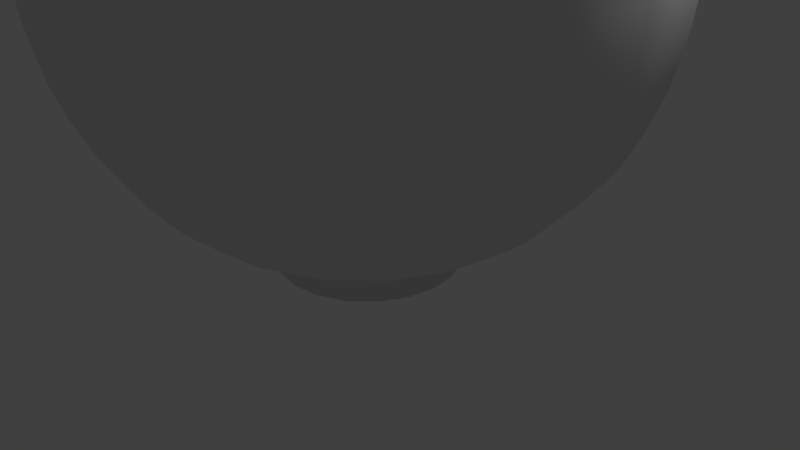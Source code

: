 # Source: bol.blend  (saved by Blender 2.79.0; exported with 4.5.12 LTS)
import bpy
from mathutils import Matrix  # noqa: F401  (used for matrix-valued properties, if any)

bpy.ops.wm.read_factory_settings(use_empty=True)
scene = bpy.context.scene
scene.name = 'Scene'

# ---- collections
col_collection_1 = bpy.data.collections.new('Collection 1'); scene.collection.children.link(col_collection_1)

# ---- materials (node trees are filled in below, after node groups)
mat_material = bpy.data.materials.new('Material')
mat_material.alpha_threshold = 0.0
mat_material.use_transparent_shadow = False
mat_material.roughness = 0.5
mat_material.line_color = (0.0, 0.0, 0.0, 1.0)

# ---- material node trees

# ---- world
world_world = bpy.data.worlds.new('World'); scene.world = world_world
world_world.color = (0.05088, 0.05088, 0.05088)
world_world.use_sun_shadow = False
world_world.sun_shadow_jitter_overblur = 0.0
world_world.cycles.sampling_method = 'MANUAL'

# ---- cameras
cam_camera = bpy.data.cameras.new('Camera')
cam_camera.clip_end = 100.0
cam_camera.lens = 35.0
cam_camera.sensor_width = 32.0
cam_camera.sensor_height = 18.0
cam_camera.ortho_scale = 7.314
cam_camera.dof.focus_distance = 0.0
cam_camera.dof.aperture_fstop = 128.0

# ---- lights
light_lamp = bpy.data.lights.new('Lamp', 'POINT')
light_lamp.transmission_factor = 0.0
light_lamp.cutoff_distance = 30.0
light_lamp.energy = 100.0
light_lamp.shadow_buffer_clip_start = 1.001
light_lamp.shadow_soft_size = 0.1
light_lamp.shadow_maximum_resolution = 0.006
light_lamp.use_absolute_resolution = True

# ---- meshes
me_cube = bpy.data.meshes.new('Cube')
me_cube.from_pydata([(1.184, -3.874e-07, -1.421e-14), (1.184, -3.889e-07, 0.4256), (1.417, -2.401e-07, 0.4956), (1.802, -5.983e-07, 0.6471), (2.07, -5.987e-07, 0.7871), (2.285, -8.973e-07, 0.9328), (2.519, -7.191e-07, 1.137), (2.711, -1.077e-06, 1.341), (3.078, -1.198e-06, 1.836), (3.212, -1.557e-06, 2.099), (3.521, -1.441e-06, 3.043), (3.58, -1.8e-06, 3.358), (3.615, -2.159e-06, 3.731), (3.632, -1.683e-06, 4.087), (3.586, -1.446e-06, 4.617), (3.486, -1.566e-06, 4.652), (3.247, -1.804e-06, 4.542), (0.8281, -4.495e-07, 0.7169), (1.386, -5.394e-07, 0.8757), (1.631, -4.802e-07, 0.9832), (2.047, -9.58e-07, 1.265), (2.716, -1.318e-06, 2.072), (2.829, -9.615e-07, 2.297), (2.957, -1.201e-06, 2.588), (3.044, -1.083e-06, 2.887), (3.204, -1.682e-06, 3.801), (3.24, -1.564e-06, 4.186), (0.5512, -2.407e-07, 0.678), (0.3034, -1.364e-07, 0.6634), (1.126, -0.3657, -1.09e-08), (1.126, -0.3657, 0.4256), (1.347, -0.4378, 0.4956), (1.713, -0.5567, 0.6471), (1.968, -0.6396, 0.7871), (2.174, -0.7062, 0.9328), (2.395, -0.7783, 1.137), (2.578, -0.8377, 1.341), (2.772, -0.9008, 1.597), (2.928, -0.9512, 1.836), (3.055, -0.9927, 2.099), (3.161, -1.027, 2.361), (3.277, -1.065, 2.699), (3.349, -1.088, 3.043), (3.404, -1.106, 3.358), (3.438, -1.117, 3.731), (3.454, -1.122, 4.087), (3.465, -1.126, 4.524), (3.41, -1.108, 4.617), (3.316, -1.077, 4.652), (3.183, -1.034, 4.629), (3.088, -1.003, 4.542), (0.7876, -0.2559, 0.7169), (0.9871, -0.3207, 0.7648), (1.318, -0.4284, 0.8757), (1.551, -0.504, 0.9832), (1.74, -0.5654, 1.099), (1.947, -0.6327, 1.265), (2.12, -0.6889, 1.434), (2.306, -0.7492, 1.648), (2.456, -0.798, 1.849), (2.583, -0.8393, 2.072), (2.691, -0.8743, 2.297), (2.813, -0.9139, 2.588), (2.895, -0.9408, 2.887), (2.962, -0.9624, 3.161), (3.012, -0.9788, 3.488), (3.047, -0.99, 3.801), (3.081, -1.001, 4.186), (0.5242, -0.1703, 0.678), (0.2886, -0.09377, 0.6634), (-2.234e-08, -8.81e-08, 0.6488), (0.9575, -0.6957, -2.073e-08), (0.9575, -0.6957, 0.4256), (1.146, -0.8327, 0.4956), (1.457, -1.059, 0.6471), (1.674, -1.217, 0.7871), (1.849, -1.343, 0.9328), (2.038, -1.48, 1.137), (2.193, -1.593, 1.341), (2.358, -1.713, 1.597), (2.49, -1.809, 1.836), (2.599, -1.888, 2.099), (2.688, -1.953, 2.361), (2.788, -2.025, 2.699), (2.849, -2.07, 3.043), (2.896, -2.104, 3.358), (2.924, -2.125, 3.731), (2.938, -2.135, 4.087), (2.948, -2.142, 4.524), (2.901, -2.108, 4.617), (2.821, -2.049, 4.652), (2.707, -1.967, 4.629), (2.627, -1.909, 4.542), (0.67, -0.4868, 0.7169), (0.8397, -0.6101, 0.7648), (1.121, -0.8148, 0.8757), (1.319, -0.9587, 0.9832), (1.48, -1.076, 1.099), (1.656, -1.203, 1.265), (1.803, -1.31, 1.434), (1.961, -1.425, 1.648), (2.089, -1.518, 1.849), (2.197, -1.597, 2.072), (2.289, -1.663, 2.297), (2.393, -1.738, 2.588), (2.463, -1.789, 2.887), (2.52, -1.831, 3.161), (2.562, -1.862, 3.488), (2.592, -1.883, 3.801), (2.621, -1.904, 4.186), (0.4459, -0.324, 0.678), (0.2455, -0.1784, 0.6634), (0.6957, -0.9575, -2.854e-08), (0.6957, -0.9575, 0.4256), (0.8327, -1.146, 0.4956), (1.059, -1.457, 0.6471), (1.217, -1.674, 0.7871), (1.343, -1.849, 0.9328), (1.48, -2.038, 1.137), (1.593, -2.193, 1.341), (1.713, -2.358, 1.597), (1.809, -2.49, 1.836), (1.888, -2.599, 2.099), (1.953, -2.688, 2.361), (2.025, -2.788, 2.699), (2.07, -2.849, 3.043), (2.104, -2.896, 3.358), (2.125, -2.924, 3.731), (2.135, -2.938, 4.087), (2.142, -2.948, 4.524), (2.108, -2.901, 4.617), (2.049, -2.821, 4.652), (1.967, -2.707, 4.629), (1.909, -2.627, 4.542), (0.4868, -0.67, 0.7169), (0.6101, -0.8397, 0.7648), (0.8148, -1.121, 0.8757), (0.9586, -1.319, 0.9832), (1.076, -1.48, 1.099), (1.203, -1.656, 1.265), (1.31, -1.803, 1.434), (1.425, -1.961, 1.648), (1.518, -2.089, 1.849), (1.597, -2.197, 2.072), (1.663, -2.289, 2.297), (1.738, -2.393, 2.588), (1.789, -2.463, 2.887), (1.831, -2.52, 3.161), (1.862, -2.562, 3.488), (1.883, -2.592, 3.801), (1.904, -2.621, 4.186), (0.324, -0.4459, 0.678), (0.1784, -0.2455, 0.6634), (0.3657, -1.126, -3.355e-08), (0.3657, -1.126, 0.4256), (0.4378, -1.347, 0.4956), (0.5567, -1.713, 0.6471), (0.6396, -1.968, 0.7871), (0.7062, -2.174, 0.9328), (0.7783, -2.395, 1.137), (0.8377, -2.578, 1.341), (0.9008, -2.772, 1.597), (0.9512, -2.928, 1.836), (0.9927, -3.055, 2.099), (1.027, -3.161, 2.361), (1.065, -3.277, 2.699), (1.088, -3.349, 3.043), (1.106, -3.404, 3.358), (1.117, -3.438, 3.731), (1.122, -3.454, 4.087), (1.126, -3.465, 4.524), (1.108, -3.41, 4.617), (1.077, -3.316, 4.652), (1.034, -3.183, 4.629), (1.003, -3.088, 4.542), (0.2559, -0.7876, 0.7169), (0.3207, -0.9871, 0.7648), (0.4284, -1.318, 0.8757), (0.504, -1.551, 0.9832), (0.5654, -1.74, 1.099), (0.6327, -1.947, 1.265), (0.6889, -2.12, 1.434), (0.7492, -2.306, 1.648), (0.798, -2.456, 1.849), (0.8393, -2.583, 2.072), (0.8743, -2.691, 2.297), (0.9139, -2.813, 2.588), (0.9408, -2.895, 2.887), (0.9624, -2.962, 3.161), (0.9788, -3.012, 3.488), (0.99, -3.047, 3.801), (1.001, -3.081, 4.186), (0.1703, -0.5242, 0.678), (0.09377, -0.2886, 0.6634), (-4.47e-07, -1.184, -3.527e-08), (-4.431e-07, -1.184, 0.4256), (-2.339e-07, -1.417, 0.4956), (-7.093e-07, -1.802, 0.6471), (-6.484e-07, -2.07, 0.7871), (-9.451e-07, -2.285, 0.9328), (-8.24e-07, -2.519, 1.137), (-8.221e-07, -2.711, 1.341), (-7.601e-07, -2.915, 1.597), (-1.294e-06, -3.078, 1.836), (-1.53e-06, -3.212, 2.099), (-1.468e-06, -3.323, 2.361), (-1.048e-06, -3.446, 2.699), (-1.164e-06, -3.521, 3.043), (-1.4e-06, -3.58, 3.358), (-1.635e-06, -3.615, 3.731), (-1.631e-06, -3.632, 4.087), (-1.746e-06, -3.644, 4.524), (-1.269e-06, -3.586, 4.617), (-1.626e-06, -3.486, 4.652), (-1.626e-06, -3.346, 4.629), (-1.567e-06, -3.247, 4.542), (-4.851e-07, -0.8281, 0.7169), (-5.294e-07, -1.038, 0.7648), (-3.794e-07, -1.386, 0.8757), (-4.976e-07, -1.631, 0.9832), (-9.436e-07, -1.83, 1.099), (-9.42e-07, -2.047, 1.265), (-7.021e-07, -2.229, 1.434), (-1.535e-06, -2.424, 1.648), (-1.175e-06, -2.582, 1.849), (-1.59e-06, -2.716, 2.072), (-7.537e-07, -2.829, 2.297), (-1.049e-06, -2.957, 2.588), (-8.675e-07, -3.044, 2.887), (-1.223e-06, -3.115, 3.161), (-1.1e-06, -3.167, 3.488), (-1.574e-06, -3.204, 3.801), (-1.571e-06, -3.24, 4.186), (-2.024e-07, -0.5512, 0.678), (-1.355e-07, -0.3034, 0.6634), (-0.3657, -1.126, -3.355e-08), (-0.3657, -1.126, 0.4256), (-0.4378, -1.347, 0.4956), (-0.5567, -1.713, 0.6471), (-0.6396, -1.968, 0.7871), (-0.7062, -2.174, 0.9328), (-0.7783, -2.395, 1.137), (-0.8377, -2.578, 1.341), (-0.9008, -2.772, 1.597), (-0.9512, -2.928, 1.836), (-0.9927, -3.055, 2.099), (-1.027, -3.161, 2.361), (-1.065, -3.277, 2.699), (-1.088, -3.349, 3.043), (-1.106, -3.404, 3.358), (-1.117, -3.438, 3.731), (-1.122, -3.454, 4.087), (-1.126, -3.465, 4.524), (-1.108, -3.41, 4.617), (-1.077, -3.316, 4.652), (-1.034, -3.183, 4.629), (-1.003, -3.088, 4.542), (-0.2559, -0.7876, 0.7169), (-0.3207, -0.9871, 0.7648), (-0.4284, -1.318, 0.8757), (-0.504, -1.551, 0.9832), (-0.5654, -1.74, 1.099), (-0.6327, -1.947, 1.265), (-0.6889, -2.12, 1.434), (-0.7492, -2.306, 1.648), (-0.798, -2.456, 1.849), (-0.8393, -2.583, 2.072), (-0.8743, -2.691, 2.297), (-0.9139, -2.813, 2.588), (-0.9408, -2.895, 2.887), (-0.9624, -2.962, 3.161), (-0.9788, -3.012, 3.488), (-0.99, -3.047, 3.801), (-1.001, -3.081, 4.186), (-0.1703, -0.5242, 0.678), (-0.09377, -0.2886, 0.6634), (-0.6957, -0.9575, -2.854e-08), (-0.6957, -0.9575, 0.4256), (-0.8327, -1.146, 0.4956), (-1.059, -1.457, 0.6471), (-1.217, -1.674, 0.7871), (-1.343, -1.849, 0.9328), (-1.48, -2.038, 1.137), (-1.593, -2.193, 1.341), (-1.713, -2.358, 1.597), (-1.809, -2.49, 1.836), (-1.888, -2.599, 2.099), (-1.953, -2.688, 2.361), (-2.025, -2.788, 2.699), (-2.07, -2.849, 3.043), (-2.104, -2.896, 3.358), (-2.125, -2.924, 3.731), (-2.135, -2.938, 4.087), (-2.142, -2.948, 4.524), (-2.108, -2.901, 4.617), (-2.049, -2.821, 4.652), (-1.967, -2.707, 4.629), (-1.909, -2.627, 4.542), (-0.4868, -0.67, 0.7169), (-0.6101, -0.8397, 0.7648), (-0.8148, -1.121, 0.8757), (-0.9587, -1.319, 0.9832), (-1.076, -1.48, 1.099), (-1.203, -1.656, 1.265), (-1.31, -1.803, 1.434), (-1.425, -1.961, 1.648), (-1.518, -2.089, 1.849), (-1.597, -2.197, 2.072), (-1.663, -2.289, 2.297), (-1.738, -2.393, 2.588), (-1.789, -2.463, 2.887), (-1.831, -2.52, 3.161), (-1.862, -2.562, 3.488), (-1.883, -2.592, 3.801), (-1.904, -2.621, 4.186), (-0.324, -0.4459, 0.678), (-0.1784, -0.2455, 0.6634), (-0.9575, -0.6957, -2.073e-08), (-0.9575, -0.6957, 0.4256), (-1.146, -0.8327, 0.4956), (-1.457, -1.059, 0.6471), (-1.674, -1.217, 0.7871), (-1.849, -1.343, 0.9328), (-2.038, -1.48, 1.137), (-2.193, -1.593, 1.341), (-2.358, -1.713, 1.597), (-2.49, -1.809, 1.836), (-2.599, -1.888, 2.099), (-2.688, -1.953, 2.361), (-2.788, -2.025, 2.699), (-2.849, -2.07, 3.043), (-2.896, -2.104, 3.358), (-2.924, -2.125, 3.731), (-2.938, -2.135, 4.087), (-2.948, -2.142, 4.524), (-2.901, -2.108, 4.617), (-2.821, -2.049, 4.652), (-2.707, -1.967, 4.629), (-2.627, -1.909, 4.542), (-0.67, -0.4868, 0.7169), (-0.8397, -0.6101, 0.7648), (-1.121, -0.8148, 0.8757), (-1.319, -0.9587, 0.9832), (-1.48, -1.076, 1.099), (-1.656, -1.203, 1.265), (-1.803, -1.31, 1.434), (-1.961, -1.425, 1.648), (-2.089, -1.518, 1.849), (-2.197, -1.597, 2.072), (-2.289, -1.663, 2.297), (-2.393, -1.738, 2.588), (-2.463, -1.789, 2.887), (-2.52, -1.831, 3.161), (-2.562, -1.862, 3.488), (-2.592, -1.883, 3.801), (-2.621, -1.904, 4.186), (-0.4459, -0.324, 0.678), (-0.2455, -0.1784, 0.6634), (-1.126, -0.3657, -1.09e-08), (-1.126, -0.3657, 0.4256), (-1.347, -0.4378, 0.4956), (-1.713, -0.5567, 0.6471), (-1.968, -0.6396, 0.7871), (-2.174, -0.7062, 0.9328), (-2.395, -0.7783, 1.137), (-2.578, -0.8377, 1.341), (-2.772, -0.9008, 1.597), (-2.928, -0.9512, 1.836), (-3.055, -0.9927, 2.099), (-3.161, -1.027, 2.361), (-3.277, -1.065, 2.699), (-3.349, -1.088, 3.043), (-3.404, -1.106, 3.358), (-3.438, -1.117, 3.731), (-3.454, -1.122, 4.087), (-3.465, -1.126, 4.524), (-3.41, -1.108, 4.617), (-3.316, -1.077, 4.652), (-3.183, -1.034, 4.629), (-3.088, -1.003, 4.542), (-0.7876, -0.2559, 0.7169), (-0.9871, -0.3207, 0.7648), (-1.318, -0.4284, 0.8757), (-1.551, -0.504, 0.9832), (-1.74, -0.5654, 1.099), (-1.947, -0.6327, 1.265), (-2.12, -0.6889, 1.434), (-2.306, -0.7492, 1.648), (-2.456, -0.798, 1.849), (-2.583, -0.8393, 2.072), (-2.691, -0.8743, 2.297), (-2.813, -0.9139, 2.588), (-2.895, -0.9408, 2.887), (-2.962, -0.9624, 3.161), (-3.012, -0.9788, 3.488), (-3.047, -0.99, 3.801), (-3.081, -1.001, 4.186), (-0.5242, -0.1703, 0.678), (-0.2886, -0.09377, 0.6634), (-1.184, 3.874e-07, 1.688e-14), (-1.184, 3.868e-07, 0.4256), (-1.417, 1.781e-07, 0.4956), (-1.802, 8.335e-07, 0.6471), (-2.07, 5.353e-07, 0.7871), (-2.285, 1.072e-06, 0.9328), (-2.519, 9.52e-07, 1.137), (-2.711, 7.729e-07, 1.341), (-2.915, 7.725e-07, 1.597), (-3.078, 1.189e-06, 1.836), (-3.212, 1.368e-06, 2.099), (-3.323, 1.606e-06, 2.361), (-3.446, 8.305e-07, 2.699), (-3.521, 9.492e-07, 3.043), (-3.58, 1.664e-06, 3.358), (-3.615, 1.187e-06, 3.731), (-3.632, 1.663e-06, 4.087), (-3.644, 1.782e-06, 4.524), (-3.586, 1.305e-06, 4.617), (-3.486, 1.305e-06, 4.652), (-3.346, 1.543e-06, 4.629), (-3.247, 2.02e-06, 4.542), (-0.8281, 4.907e-07, 0.7169), (-1.038, 5.949e-07, 0.7648), (-1.386, 2.669e-07, 0.8757), (-1.631, 3.86e-07, 0.9832), (-1.83, 1.012e-06, 1.099), (-2.047, 9.518e-07, 1.265), (-2.229, 7.132e-07, 1.434), (-2.424, 1.428e-06, 1.648), (-2.582, 1.309e-06, 1.849), (-2.716, 1.785e-06, 2.072), (-2.829, 6.523e-07, 2.297), (-2.957, 9.499e-07, 2.588), (-3.044, 6.514e-07, 2.887), (-3.115, 1.366e-06, 3.161), (-3.167, 9.486e-07, 3.488), (-3.204, 1.485e-06, 3.801), (-3.24, 1.484e-06, 4.186), (-0.5512, 2.225e-07, 0.678), (-0.3034, 1.406e-07, 0.6634), (-1.126, 0.3657, 1.09e-08), (-1.126, 0.3657, 0.4256), (-1.347, 0.4378, 0.4956), (-1.713, 0.5567, 0.6471), (-1.968, 0.6396, 0.7871), (-2.174, 0.7062, 0.9328), (-2.395, 0.7783, 1.137), (-2.578, 0.8377, 1.341), (-2.772, 0.9008, 1.597), (-2.928, 0.9512, 1.836), (-3.055, 0.9927, 2.099), (-3.161, 1.027, 2.361), (-3.277, 1.065, 2.699), (-3.349, 1.088, 3.043), (-3.404, 1.106, 3.358), (-3.438, 1.117, 3.731), (-3.454, 1.122, 4.087), (-3.465, 1.126, 4.524), (-3.41, 1.108, 4.617), (-3.316, 1.077, 4.652), (-3.183, 1.034, 4.629), (-3.088, 1.003, 4.542), (-0.7876, 0.2559, 0.7169), (-0.9871, 0.3207, 0.7648), (-1.318, 0.4284, 0.8757), (-1.551, 0.504, 0.9832), (-1.74, 0.5654, 1.099), (-1.947, 0.6327, 1.265), (-2.12, 0.6889, 1.434), (-2.306, 0.7492, 1.648), (-2.456, 0.798, 1.849), (-2.583, 0.8393, 2.072), (-2.691, 0.8743, 2.297), (-2.813, 0.9139, 2.588), (-2.895, 0.9408, 2.887), (-2.962, 0.9624, 3.161), (-3.012, 0.9788, 3.488), (-3.047, 0.99, 3.801), (-3.081, 1.001, 4.186), (-0.5242, 0.1703, 0.678), (-0.2886, 0.09377, 0.6634), (-0.9575, 0.6957, 2.073e-08), (-0.9575, 0.6957, 0.4256), (-1.146, 0.8327, 0.4956), (-1.457, 1.059, 0.6471), (-1.674, 1.217, 0.7871), (-1.849, 1.343, 0.9328), (-2.038, 1.48, 1.137), (-2.193, 1.593, 1.341), (-2.358, 1.713, 1.597), (-2.49, 1.809, 1.836), (-2.599, 1.888, 2.099), (-2.688, 1.953, 2.361), (-2.788, 2.025, 2.699), (-2.849, 2.07, 3.043), (-2.896, 2.104, 3.358), (-2.924, 2.125, 3.731), (-2.938, 2.135, 4.087), (-2.948, 2.142, 4.524), (-2.901, 2.108, 4.617), (-2.821, 2.049, 4.652), (-2.707, 1.967, 4.629), (-2.627, 1.909, 4.542), (-0.67, 0.4868, 0.7169), (-0.8397, 0.6101, 0.7648), (-1.121, 0.8148, 0.8757), (-1.319, 0.9587, 0.9832), (-1.48, 1.076, 1.099), (-1.656, 1.203, 1.265), (-1.803, 1.31, 1.434), (-1.961, 1.425, 1.648), (-2.089, 1.518, 1.849), (-2.197, 1.597, 2.072), (-2.289, 1.663, 2.297), (-2.393, 1.738, 2.588), (-2.463, 1.789, 2.887), (-2.52, 1.831, 3.161), (-2.562, 1.862, 3.488), (-2.592, 1.883, 3.801), (-2.621, 1.904, 4.186), (-0.4459, 0.324, 0.678), (-0.2455, 0.1784, 0.6634), (-0.6957, 0.9575, 2.854e-08), (-0.6957, 0.9575, 0.4256), (-0.8327, 1.146, 0.4956), (-1.059, 1.457, 0.6471), (-1.217, 1.674, 0.7871), (-1.343, 1.849, 0.9328), (-1.48, 2.038, 1.137), (-1.593, 2.193, 1.341), (-1.713, 2.358, 1.597), (-1.809, 2.49, 1.836), (-1.888, 2.599, 2.099), (-1.953, 2.688, 2.361), (-2.025, 2.788, 2.699), (-2.07, 2.849, 3.043), (-2.104, 2.896, 3.358), (-2.125, 2.924, 3.731), (-2.135, 2.938, 4.087), (-2.142, 2.948, 4.524), (-2.108, 2.901, 4.617), (-2.049, 2.821, 4.652), (-1.967, 2.707, 4.629), (-1.909, 2.627, 4.542), (-0.4868, 0.67, 0.7169), (-0.6101, 0.8397, 0.7648), (-0.8148, 1.121, 0.8757), (-0.9587, 1.319, 0.9832), (-1.076, 1.48, 1.099), (-1.203, 1.656, 1.265), (-1.31, 1.803, 1.434), (-1.425, 1.961, 1.648), (-1.518, 2.089, 1.849), (-1.597, 2.197, 2.072), (-1.663, 2.289, 2.297), (-1.738, 2.393, 2.588), (-1.789, 2.463, 2.887), (-1.831, 2.52, 3.161), (-1.862, 2.562, 3.488), (-1.883, 2.592, 3.801), (-1.904, 2.621, 4.186), (-0.324, 0.4459, 0.678), (-0.1784, 0.2455, 0.6634), (-0.3657, 1.126, 3.355e-08), (-0.3657, 1.126, 0.4256), (-0.4378, 1.347, 0.4956), (-0.5567, 1.713, 0.6471), (-0.6396, 1.968, 0.7871), (-0.7062, 2.174, 0.9328), (-0.7783, 2.395, 1.137), (-0.8377, 2.578, 1.341), (-0.9008, 2.772, 1.597), (-0.9512, 2.928, 1.836), (-0.9927, 3.055, 2.099), (-1.027, 3.161, 2.361), (-1.065, 3.277, 2.699), (-1.088, 3.349, 3.043), (-1.106, 3.404, 3.358), (-1.117, 3.438, 3.731), (-1.122, 3.454, 4.087), (-1.126, 3.465, 4.524), (-1.108, 3.41, 4.617), (-1.077, 3.316, 4.652), (-1.034, 3.183, 4.629), (-1.003, 3.088, 4.542), (-0.2559, 0.7876, 0.7169), (-0.3207, 0.9871, 0.7648), (-0.4284, 1.318, 0.8757), (-0.504, 1.551, 0.9832), (-0.5654, 1.74, 1.099), (-0.6327, 1.947, 1.265), (-0.6889, 2.12, 1.434), (-0.7492, 2.306, 1.648), (-0.798, 2.456, 1.849), (-0.8393, 2.583, 2.072), (-0.8743, 2.691, 2.297), (-0.9139, 2.813, 2.588), (-0.9408, 2.895, 2.887), (-0.9624, 2.962, 3.161), (-0.9788, 3.012, 3.488), (-0.99, 3.047, 3.801), (-1.001, 3.081, 4.186), (-0.1703, 0.5242, 0.678), (-0.09377, 0.2886, 0.6634), (3.278e-07, 1.184, 3.527e-08), (3.317e-07, 1.184, 0.4256), (1.536e-07, 1.417, 0.4956), (7.212e-07, 1.802, 0.6471), (4.245e-07, 2.07, 0.7871), (1.26e-06, 2.285, 0.9328), (9.641e-07, 2.519, 1.137), (7.872e-07, 2.711, 1.341), (8.492e-07, 2.915, 1.597), (1.209e-06, 3.078, 1.836), (1.39e-06, 3.212, 2.099), (1.571e-06, 3.323, 2.361), (1.217e-06, 3.446, 2.699), (9.817e-07, 3.521, 3.043), (1.7e-06, 3.58, 3.358), (1.346e-06, 3.615, 3.731), (1.587e-06, 3.632, 4.087), (2.068e-06, 3.644, 4.524), (1.115e-06, 3.586, 4.617), (1.235e-06, 3.486, 4.652), (1.712e-06, 3.346, 4.629), (2.188e-06, 3.247, 4.542), (4.983e-07, 0.8281, 0.7169), (6.031e-07, 1.038, 0.7648), (2.465e-07, 1.386, 0.8757), (3.965e-07, 1.631, 0.9832), (1.143e-06, 1.83, 1.099), (1.144e-06, 2.047, 1.265), (6.092e-07, 2.229, 1.434), (1.326e-06, 2.424, 1.648), (1.626e-06, 2.582, 1.849), (1.807e-06, 2.716, 2.072), (6.768e-07, 2.829, 2.297), (9.775e-07, 2.957, 2.588), (5.034e-07, 3.044, 2.887), (1.34e-06, 3.115, 3.161), (9.262e-07, 3.167, 3.488), (1.644e-06, 3.204, 3.801), (1.648e-06, 3.24, 4.186), (2.298e-07, 0.5512, 0.678), (1.477e-07, 0.3034, 0.6634), (0.3657, 1.126, 3.355e-08), (0.3657, 1.126, 0.4256), (0.4378, 1.347, 0.4956), (0.5567, 1.713, 0.6471), (0.6396, 1.968, 0.7871), (0.7062, 2.174, 0.9328), (0.7783, 2.395, 1.137), (0.8377, 2.578, 1.341), (0.9008, 2.772, 1.597), (0.9512, 2.928, 1.836), (0.9927, 3.055, 2.099), (1.027, 3.161, 2.361), (1.065, 3.277, 2.699), (1.088, 3.349, 3.043), (1.106, 3.404, 3.358), (1.117, 3.438, 3.731), (1.122, 3.454, 4.087), (1.126, 3.465, 4.524), (1.108, 3.41, 4.617), (1.077, 3.316, 4.652), (1.034, 3.183, 4.629), (1.003, 3.088, 4.542), (0.2559, 0.7876, 0.7169), (0.3207, 0.9871, 0.7648), (0.4284, 1.318, 0.8757), (0.504, 1.551, 0.9832), (0.5654, 1.74, 1.099), (0.6327, 1.947, 1.265), (0.6889, 2.12, 1.434), (0.7492, 2.306, 1.648), (0.798, 2.456, 1.849), (0.8393, 2.583, 2.072), (0.8743, 2.691, 2.297), (0.9139, 2.813, 2.588), (0.9408, 2.895, 2.887), (0.9624, 2.962, 3.161), (0.9788, 3.012, 3.488), (0.99, 3.047, 3.801), (1.001, 3.081, 4.186), (0.1703, 0.5242, 0.678), (0.09377, 0.2886, 0.6634), (0.6957, 0.9575, 2.854e-08), (0.6957, 0.9575, 0.4256), (0.8327, 1.146, 0.4956), (1.059, 1.457, 0.6471), (1.217, 1.674, 0.7871), (1.343, 1.849, 0.9328), (1.48, 2.038, 1.137), (1.593, 2.193, 1.341), (1.713, 2.358, 1.597), (1.809, 2.49, 1.836), (1.888, 2.599, 2.099), (1.953, 2.688, 2.361), (2.025, 2.788, 2.699), (2.07, 2.849, 3.043), (2.104, 2.896, 3.358), (2.125, 2.924, 3.731), (2.135, 2.938, 4.087), (2.142, 2.948, 4.524), (2.108, 2.901, 4.617), (2.049, 2.821, 4.652), (1.967, 2.707, 4.629), (1.909, 2.627, 4.542), (0.4868, 0.67, 0.7169), (0.6101, 0.8397, 0.7648), (0.8148, 1.121, 0.8757), (0.9587, 1.319, 0.9832), (1.076, 1.48, 1.099), (1.203, 1.656, 1.265), (1.31, 1.803, 1.434), (1.425, 1.961, 1.648), (1.518, 2.089, 1.849), (1.597, 2.197, 2.072), (1.663, 2.289, 2.297), (1.738, 2.393, 2.588), (1.789, 2.463, 2.887), (1.831, 2.52, 3.161), (1.862, 2.562, 3.488), (1.883, 2.592, 3.801), (1.904, 2.621, 4.186), (0.324, 0.4459, 0.678), (0.1784, 0.2455, 0.6634), (0.0, 0.0, 0.0), (0.9575, 0.6957, 2.073e-08), (0.9575, 0.6957, 0.4256), (1.146, 0.8327, 0.4956), (1.457, 1.059, 0.6471), (1.674, 1.217, 0.7871), (1.849, 1.343, 0.9328), (2.038, 1.48, 1.137), (2.193, 1.593, 1.341), (2.358, 1.713, 1.597), (2.49, 1.809, 1.836), (2.599, 1.888, 2.099), (2.688, 1.953, 2.361), (2.788, 2.025, 2.699), (2.849, 2.07, 3.043), (2.896, 2.104, 3.358), (2.924, 2.125, 3.731), (2.938, 2.135, 4.087), (2.948, 2.142, 4.524), (2.901, 2.108, 4.617), (2.821, 2.049, 4.652), (2.707, 1.967, 4.629), (2.627, 1.909, 4.542), (0.67, 0.4868, 0.7169), (0.8397, 0.6101, 0.7648), (1.121, 0.8148, 0.8757), (1.319, 0.9587, 0.9832), (1.48, 1.076, 1.099), (1.656, 1.203, 1.265), (1.803, 1.31, 1.434), (1.961, 1.425, 1.648), (2.089, 1.518, 1.849), (2.197, 1.597, 2.072), (2.289, 1.663, 2.297), (2.393, 1.738, 2.588), (2.463, 1.789, 2.887), (2.52, 1.831, 3.161), (2.562, 1.862, 3.488), (2.592, 1.883, 3.801), (2.621, 1.904, 4.186), (0.4459, 0.324, 0.678), (0.2455, 0.1784, 0.6634), (1.126, 0.3657, 1.09e-08), (1.126, 0.3657, 0.4256), (1.347, 0.4378, 0.4956), (1.713, 0.5567, 0.6471), (1.968, 0.6396, 0.7871), (2.174, 0.7062, 0.9328), (2.395, 0.7783, 1.137), (2.578, 0.8377, 1.341), (2.772, 0.9008, 1.597), (2.928, 0.9512, 1.836), (3.055, 0.9927, 2.099), (3.161, 1.027, 2.361), (3.277, 1.065, 2.699), (3.349, 1.088, 3.043), (3.404, 1.106, 3.358), (3.438, 1.117, 3.731), (3.454, 1.122, 4.087), (3.465, 1.126, 4.524), (3.41, 1.108, 4.617), (3.316, 1.077, 4.652), (3.183, 1.034, 4.629), (3.088, 1.003, 4.542), (0.7876, 0.2559, 0.7169), (0.9871, 0.3207, 0.7648), (1.318, 0.4284, 0.8757), (1.551, 0.504, 0.9832), (1.74, 0.5654, 1.099), (1.947, 0.6327, 1.265), (2.12, 0.6889, 1.434), (2.306, 0.7492, 1.648), (2.456, 0.798, 1.849), (2.583, 0.8393, 2.072), (2.691, 0.8743, 2.297), (2.813, 0.9139, 2.588), (2.895, 0.9408, 2.887), (2.962, 0.9624, 3.161), (3.012, 0.9788, 3.488), (3.047, 0.99, 3.801), (3.081, 1.001, 4.186), (0.5242, 0.1703, 0.678), (0.2886, 0.09377, 0.6634), (2.915, -8.964e-07, 1.597), (3.323, -1.553e-06, 2.361), (3.446, -1.554e-06, 2.699), (3.644, -2.272e-06, 4.524), (3.346, -1.616e-06, 4.629), (1.038, -5.674e-07, 0.7648), (1.83, -1.134e-06, 1.099), (2.229, -6.577e-07, 1.434), (2.424, -1.314e-06, 1.648), (2.582, -1.612e-06, 1.849), (3.115, -1.316e-06, 3.161), (3.167, -1.018e-06, 3.488)], [], [(816, 20, 56, 55), (812, 10, 42, 41), (28, 27, 68, 69), (727, 0, 29), (20, 817, 57, 56), (10, 11, 43, 42), (70, 28, 69), (0, 1, 30, 29), (817, 818, 58, 57), (11, 12, 44, 43), (1, 2, 31, 30), (818, 819, 59, 58), (12, 13, 45, 44), (2, 3, 32, 31), (819, 21, 60, 59), (13, 813, 46, 45), (3, 4, 33, 32), (21, 22, 61, 60), (813, 14, 47, 46), (4, 5, 34, 33), (22, 23, 62, 61), (14, 15, 48, 47), (5, 6, 35, 34), (23, 24, 63, 62), (15, 814, 49, 48), (6, 7, 36, 35), (24, 820, 64, 63), (814, 16, 50, 49), (7, 810, 37, 36), (820, 821, 65, 64), (17, 815, 52, 51), (810, 8, 38, 37), (821, 25, 66, 65), (815, 18, 53, 52), (8, 9, 39, 38), (25, 26, 67, 66), (18, 19, 54, 53), (9, 811, 40, 39), (16, 26, 67, 50), (19, 816, 55, 54), (811, 812, 41, 40), (27, 17, 51, 68), (53, 54, 96, 95), (39, 40, 82, 81), (50, 67, 109, 92), (54, 55, 97, 96), (40, 41, 83, 82), (68, 51, 93, 110), (55, 56, 98, 97), (41, 42, 84, 83), (69, 68, 110, 111), (727, 29, 71), (56, 57, 99, 98), (42, 43, 85, 84), (70, 69, 111), (29, 30, 72, 71), (57, 58, 100, 99), (43, 44, 86, 85), (30, 31, 73, 72), (58, 59, 101, 100), (44, 45, 87, 86), (31, 32, 74, 73), (59, 60, 102, 101), (45, 46, 88, 87), (32, 33, 75, 74), (60, 61, 103, 102), (46, 47, 89, 88), (33, 34, 76, 75), (61, 62, 104, 103), (47, 48, 90, 89), (34, 35, 77, 76), (62, 63, 105, 104), (48, 49, 91, 90), (35, 36, 78, 77), (63, 64, 106, 105), (49, 50, 92, 91), (36, 37, 79, 78), (64, 65, 107, 106), (51, 52, 94, 93), (37, 38, 80, 79), (65, 66, 108, 107), (52, 53, 95, 94), (38, 39, 81, 80), (66, 67, 109, 108), (76, 77, 118, 117), (104, 105, 146, 145), (90, 91, 132, 131), (77, 78, 119, 118), (105, 106, 147, 146), (91, 92, 133, 132), (78, 79, 120, 119), (106, 107, 148, 147), (93, 94, 135, 134), (79, 80, 121, 120), (107, 108, 149, 148), (94, 95, 136, 135), (80, 81, 122, 121), (108, 109, 150, 149), (95, 96, 137, 136), (81, 82, 123, 122), (92, 109, 150, 133), (96, 97, 138, 137), (82, 83, 124, 123), (110, 93, 134, 151), (97, 98, 139, 138), (83, 84, 125, 124), (111, 110, 151, 152), (727, 71, 112), (98, 99, 140, 139), (84, 85, 126, 125), (70, 111, 152), (71, 72, 113, 112), (99, 100, 141, 140), (85, 86, 127, 126), (72, 73, 114, 113), (100, 101, 142, 141), (86, 87, 128, 127), (73, 74, 115, 114), (101, 102, 143, 142), (87, 88, 129, 128), (74, 75, 116, 115), (102, 103, 144, 143), (88, 89, 130, 129), (75, 76, 117, 116), (103, 104, 145, 144), (89, 90, 131, 130), (126, 127, 168, 167), (113, 114, 155, 154), (141, 142, 183, 182), (127, 128, 169, 168), (114, 115, 156, 155), (142, 143, 184, 183), (128, 129, 170, 169), (115, 116, 157, 156), (143, 144, 185, 184), (129, 130, 171, 170), (116, 117, 158, 157), (144, 145, 186, 185), (130, 131, 172, 171), (117, 118, 159, 158), (145, 146, 187, 186), (131, 132, 173, 172), (118, 119, 160, 159), (146, 147, 188, 187), (132, 133, 174, 173), (119, 120, 161, 160), (147, 148, 189, 188), (134, 135, 176, 175), (120, 121, 162, 161), (148, 149, 190, 189), (135, 136, 177, 176), (121, 122, 163, 162), (149, 150, 191, 190), (136, 137, 178, 177), (122, 123, 164, 163), (133, 150, 191, 174), (137, 138, 179, 178), (123, 124, 165, 164), (151, 134, 175, 192), (138, 139, 180, 179), (124, 125, 166, 165), (152, 151, 192, 193), (727, 112, 153), (139, 140, 181, 180), (125, 126, 167, 166), (70, 152, 193), (112, 113, 154, 153), (140, 141, 182, 181), (190, 191, 232, 231), (177, 178, 219, 218), (163, 164, 205, 204), (174, 191, 232, 215), (178, 179, 220, 219), (164, 165, 206, 205), (192, 175, 216, 233), (179, 180, 221, 220), (165, 166, 207, 206), (193, 192, 233, 234), (727, 153, 194), (180, 181, 222, 221), (166, 167, 208, 207), (70, 193, 234), (153, 154, 195, 194), (181, 182, 223, 222), (167, 168, 209, 208), (154, 155, 196, 195), (182, 183, 224, 223), (168, 169, 210, 209), (155, 156, 197, 196), (183, 184, 225, 224), (169, 170, 211, 210), (156, 157, 198, 197), (184, 185, 226, 225), (170, 171, 212, 211), (157, 158, 199, 198), (185, 186, 227, 226), (171, 172, 213, 212), (158, 159, 200, 199), (186, 187, 228, 227), (172, 173, 214, 213), (159, 160, 201, 200), (187, 188, 229, 228), (173, 174, 215, 214), (160, 161, 202, 201), (188, 189, 230, 229), (175, 176, 217, 216), (161, 162, 203, 202), (189, 190, 231, 230), (176, 177, 218, 217), (162, 163, 204, 203), (212, 213, 254, 253), (199, 200, 241, 240), (227, 228, 269, 268), (213, 214, 255, 254), (200, 201, 242, 241), (228, 229, 270, 269), (214, 215, 256, 255), (201, 202, 243, 242), (229, 230, 271, 270), (216, 217, 258, 257), (202, 203, 244, 243), (230, 231, 272, 271), (217, 218, 259, 258), (203, 204, 245, 244), (231, 232, 273, 272), (218, 219, 260, 259), (204, 205, 246, 245), (215, 232, 273, 256), (219, 220, 261, 260), (205, 206, 247, 246), (233, 216, 257, 274), (220, 221, 262, 261), (206, 207, 248, 247), (234, 233, 274, 275), (727, 194, 235), (221, 222, 263, 262), (207, 208, 249, 248), (70, 234, 275), (194, 195, 236, 235), (222, 223, 264, 263), (208, 209, 250, 249), (195, 196, 237, 236), (223, 224, 265, 264), (209, 210, 251, 250), (196, 197, 238, 237), (224, 225, 266, 265), (210, 211, 252, 251), (197, 198, 239, 238), (225, 226, 267, 266), (211, 212, 253, 252), (198, 199, 240, 239), (226, 227, 268, 267), (235, 236, 277, 276), (263, 264, 305, 304), (249, 250, 291, 290), (236, 237, 278, 277), (264, 265, 306, 305), (250, 251, 292, 291), (237, 238, 279, 278), (265, 266, 307, 306), (251, 252, 293, 292), (238, 239, 280, 279), (266, 267, 308, 307), (252, 253, 294, 293), (239, 240, 281, 280), (267, 268, 309, 308), (253, 254, 295, 294), (240, 241, 282, 281), (268, 269, 310, 309), (254, 255, 296, 295), (241, 242, 283, 282), (269, 270, 311, 310), (255, 256, 297, 296), (242, 243, 284, 283), (270, 271, 312, 311), (257, 258, 299, 298), (243, 244, 285, 284), (271, 272, 313, 312), (258, 259, 300, 299), (244, 245, 286, 285), (272, 273, 314, 313), (259, 260, 301, 300), (245, 246, 287, 286), (256, 273, 314, 297), (260, 261, 302, 301), (246, 247, 288, 287), (274, 257, 298, 315), (261, 262, 303, 302), (247, 248, 289, 288), (275, 274, 315, 316), (727, 235, 276), (262, 263, 304, 303), (248, 249, 290, 289), (70, 275, 316), (285, 286, 327, 326), (313, 314, 355, 354), (300, 301, 342, 341), (286, 287, 328, 327), (297, 314, 355, 338), (301, 302, 343, 342), (287, 288, 329, 328), (315, 298, 339, 356), (302, 303, 344, 343), (288, 289, 330, 329), (316, 315, 356, 357), (727, 276, 317), (303, 304, 345, 344), (289, 290, 331, 330), (70, 316, 357), (276, 277, 318, 317), (304, 305, 346, 345), (290, 291, 332, 331), (277, 278, 319, 318), (305, 306, 347, 346), (291, 292, 333, 332), (278, 279, 320, 319), (306, 307, 348, 347), (292, 293, 334, 333), (279, 280, 321, 320), (307, 308, 349, 348), (293, 294, 335, 334), (280, 281, 322, 321), (308, 309, 350, 349), (294, 295, 336, 335), (281, 282, 323, 322), (309, 310, 351, 350), (295, 296, 337, 336), (282, 283, 324, 323), (310, 311, 352, 351), (296, 297, 338, 337), (283, 284, 325, 324), (311, 312, 353, 352), (298, 299, 340, 339), (284, 285, 326, 325), (312, 313, 354, 353), (299, 300, 341, 340), (349, 350, 391, 390), (335, 336, 377, 376), (322, 323, 364, 363), (350, 351, 392, 391), (336, 337, 378, 377), (323, 324, 365, 364), (351, 352, 393, 392), (337, 338, 379, 378), (324, 325, 366, 365), (352, 353, 394, 393), (339, 340, 381, 380), (325, 326, 367, 366), (353, 354, 395, 394), (340, 341, 382, 381), (326, 327, 368, 367), (354, 355, 396, 395), (341, 342, 383, 382), (327, 328, 369, 368), (338, 355, 396, 379), (342, 343, 384, 383), (328, 329, 370, 369), (356, 339, 380, 397), (343, 344, 385, 384), (329, 330, 371, 370), (357, 356, 397, 398), (727, 317, 358), (344, 345, 386, 385), (330, 331, 372, 371), (70, 357, 398), (317, 318, 359, 358), (345, 346, 387, 386), (331, 332, 373, 372), (318, 319, 360, 359), (346, 347, 388, 387), (332, 333, 374, 373), (319, 320, 361, 360), (347, 348, 389, 388), (333, 334, 375, 374), (320, 321, 362, 361), (348, 349, 390, 389), (334, 335, 376, 375), (321, 322, 363, 362), (371, 372, 413, 412), (70, 398, 439), (358, 359, 400, 399), (386, 387, 428, 427), (372, 373, 414, 413), (359, 360, 401, 400), (387, 388, 429, 428), (373, 374, 415, 414), (360, 361, 402, 401), (388, 389, 430, 429), (374, 375, 416, 415), (361, 362, 403, 402), (389, 390, 431, 430), (375, 376, 417, 416), (362, 363, 404, 403), (390, 391, 432, 431), (376, 377, 418, 417), (363, 364, 405, 404), (391, 392, 433, 432), (377, 378, 419, 418), (364, 365, 406, 405), (392, 393, 434, 433), (378, 379, 420, 419), (365, 366, 407, 406), (393, 394, 435, 434), (380, 381, 422, 421), (366, 367, 408, 407), (394, 395, 436, 435), (381, 382, 423, 422), (367, 368, 409, 408), (395, 396, 437, 436), (382, 383, 424, 423), (368, 369, 410, 409), (379, 396, 437, 420), (383, 384, 425, 424), (369, 370, 411, 410), (397, 380, 421, 438), (384, 385, 426, 425), (370, 371, 412, 411), (398, 397, 438, 439), (727, 358, 399), (385, 386, 427, 426), (422, 423, 464, 463), (408, 409, 450, 449), (436, 437, 478, 477), (423, 424, 465, 464), (409, 410, 451, 450), (420, 437, 478, 461), (424, 425, 466, 465), (410, 411, 452, 451), (438, 421, 462, 479), (425, 426, 467, 466), (411, 412, 453, 452), (439, 438, 479, 480), (727, 399, 440), (426, 427, 468, 467), (412, 413, 454, 453), (70, 439, 480), (399, 400, 441, 440), (427, 428, 469, 468), (413, 414, 455, 454), (400, 401, 442, 441), (428, 429, 470, 469), (414, 415, 456, 455), (401, 402, 443, 442), (429, 430, 471, 470), (415, 416, 457, 456), (402, 403, 444, 443), (430, 431, 472, 471), (416, 417, 458, 457), (403, 404, 445, 444), (431, 432, 473, 472), (417, 418, 459, 458), (404, 405, 446, 445), (432, 433, 474, 473), (418, 419, 460, 459), (405, 406, 447, 446), (433, 434, 475, 474), (419, 420, 461, 460), (406, 407, 448, 447), (434, 435, 476, 475), (421, 422, 463, 462), (407, 408, 449, 448), (435, 436, 477, 476), (444, 445, 486, 485), (472, 473, 514, 513), (458, 459, 500, 499), (445, 446, 487, 486), (473, 474, 515, 514), (459, 460, 501, 500), (446, 447, 488, 487), (474, 475, 516, 515), (460, 461, 502, 501), (447, 448, 489, 488), (475, 476, 517, 516), (462, 463, 504, 503), (448, 449, 490, 489), (476, 477, 518, 517), (463, 464, 505, 504), (449, 450, 491, 490), (477, 478, 519, 518), (464, 465, 506, 505), (450, 451, 492, 491), (461, 478, 519, 502), (465, 466, 507, 506), (451, 452, 493, 492), (479, 462, 503, 520), (466, 467, 508, 507), (452, 453, 494, 493), (480, 479, 520, 521), (727, 440, 481), (467, 468, 509, 508), (453, 454, 495, 494), (70, 480, 521), (440, 441, 482, 481), (468, 469, 510, 509), (454, 455, 496, 495), (441, 442, 483, 482), (469, 470, 511, 510), (455, 456, 497, 496), (442, 443, 484, 483), (470, 471, 512, 511), (456, 457, 498, 497), (443, 444, 485, 484), (471, 472, 513, 512), (457, 458, 499, 498), (508, 509, 550, 549), (494, 495, 536, 535), (70, 521, 562), (481, 482, 523, 522), (509, 510, 551, 550), (495, 496, 537, 536), (482, 483, 524, 523), (510, 511, 552, 551), (496, 497, 538, 537), (483, 484, 525, 524), (511, 512, 553, 552), (497, 498, 539, 538), (484, 485, 526, 525), (512, 513, 554, 553), (498, 499, 540, 539), (485, 486, 527, 526), (513, 514, 555, 554), (499, 500, 541, 540), (486, 487, 528, 527), (514, 515, 556, 555), (500, 501, 542, 541), (487, 488, 529, 528), (515, 516, 557, 556), (501, 502, 543, 542), (488, 489, 530, 529), (516, 517, 558, 557), (503, 504, 545, 544), (489, 490, 531, 530), (517, 518, 559, 558), (504, 505, 546, 545), (490, 491, 532, 531), (518, 519, 560, 559), (505, 506, 547, 546), (491, 492, 533, 532), (502, 519, 560, 543), (506, 507, 548, 547), (492, 493, 534, 533), (520, 503, 544, 561), (507, 508, 549, 548), (493, 494, 535, 534), (521, 520, 561, 562), (727, 481, 522), (530, 531, 572, 571), (558, 559, 600, 599), (545, 546, 587, 586), (531, 532, 573, 572), (559, 560, 601, 600), (546, 547, 588, 587), (532, 533, 574, 573), (543, 560, 601, 584), (547, 548, 589, 588), (533, 534, 575, 574), (561, 544, 585, 602), (548, 549, 590, 589), (534, 535, 576, 575), (562, 561, 602, 603), (727, 522, 563), (549, 550, 591, 590), (535, 536, 577, 576), (70, 562, 603), (522, 523, 564, 563), (550, 551, 592, 591), (536, 537, 578, 577), (523, 524, 565, 564), (551, 552, 593, 592), (537, 538, 579, 578), (524, 525, 566, 565), (552, 553, 594, 593), (538, 539, 580, 579), (525, 526, 567, 566), (553, 554, 595, 594), (539, 540, 581, 580), (526, 527, 568, 567), (554, 555, 596, 595), (540, 541, 582, 581), (527, 528, 569, 568), (555, 556, 597, 596), (541, 542, 583, 582), (528, 529, 570, 569), (556, 557, 598, 597), (542, 543, 584, 583), (529, 530, 571, 570), (557, 558, 599, 598), (544, 545, 586, 585), (580, 581, 622, 621), (567, 568, 609, 608), (595, 596, 637, 636), (581, 582, 623, 622), (568, 569, 610, 609), (596, 597, 638, 637), (582, 583, 624, 623), (569, 570, 611, 610), (597, 598, 639, 638), (583, 584, 625, 624), (570, 571, 612, 611), (598, 599, 640, 639), (585, 586, 627, 626), (571, 572, 613, 612), (599, 600, 641, 640), (586, 587, 628, 627), (572, 573, 614, 613), (600, 601, 642, 641), (587, 588, 629, 628), (573, 574, 615, 614), (584, 601, 642, 625), (588, 589, 630, 629), (574, 575, 616, 615), (602, 585, 626, 643), (589, 590, 631, 630), (575, 576, 617, 616), (603, 602, 643, 644), (727, 563, 604), (590, 591, 632, 631), (576, 577, 618, 617), (70, 603, 644), (563, 564, 605, 604), (591, 592, 633, 632), (577, 578, 619, 618), (564, 565, 606, 605), (592, 593, 634, 633), (578, 579, 620, 619), (565, 566, 607, 606), (593, 594, 635, 634), (579, 580, 621, 620), (566, 567, 608, 607), (594, 595, 636, 635), (644, 643, 684, 685), (727, 604, 645), (631, 632, 673, 672), (617, 618, 659, 658), (70, 644, 685), (604, 605, 646, 645), (632, 633, 674, 673), (618, 619, 660, 659), (605, 606, 647, 646), (633, 634, 675, 674), (619, 620, 661, 660), (606, 607, 648, 647), (634, 635, 676, 675), (620, 621, 662, 661), (607, 608, 649, 648), (635, 636, 677, 676), (621, 622, 663, 662), (608, 609, 650, 649), (636, 637, 678, 677), (622, 623, 664, 663), (609, 610, 651, 650), (637, 638, 679, 678), (623, 624, 665, 664), (610, 611, 652, 651), (638, 639, 680, 679), (624, 625, 666, 665), (611, 612, 653, 652), (639, 640, 681, 680), (626, 627, 668, 667), (612, 613, 654, 653), (640, 641, 682, 681), (627, 628, 669, 668), (613, 614, 655, 654), (641, 642, 683, 682), (628, 629, 670, 669), (614, 615, 656, 655), (625, 642, 683, 666), (629, 630, 671, 670), (615, 616, 657, 656), (643, 626, 667, 684), (630, 631, 672, 671), (616, 617, 658, 657), (667, 668, 709, 708), (653, 654, 695, 694), (681, 682, 723, 722), (668, 669, 710, 709), (654, 655, 696, 695), (682, 683, 724, 723), (669, 670, 711, 710), (655, 656, 697, 696), (666, 683, 724, 707), (670, 671, 712, 711), (656, 657, 698, 697), (684, 667, 708, 725), (671, 672, 713, 712), (657, 658, 699, 698), (685, 684, 725, 726), (727, 645, 686), (672, 673, 714, 713), (658, 659, 700, 699), (70, 685, 726), (645, 646, 687, 686), (673, 674, 715, 714), (659, 660, 701, 700), (646, 647, 688, 687), (674, 675, 716, 715), (660, 661, 702, 701), (647, 648, 689, 688), (675, 676, 717, 716), (661, 662, 703, 702), (648, 649, 690, 689), (676, 677, 718, 717), (662, 663, 704, 703), (649, 650, 691, 690), (677, 678, 719, 718), (663, 664, 705, 704), (650, 651, 692, 691), (678, 679, 720, 719), (664, 665, 706, 705), (651, 652, 693, 692), (679, 680, 721, 720), (665, 666, 707, 706), (652, 653, 694, 693), (680, 681, 722, 721), (689, 690, 732, 731), (717, 718, 760, 759), (703, 704, 746, 745), (690, 691, 733, 732), (718, 719, 761, 760), (704, 705, 747, 746), (691, 692, 734, 733), (719, 720, 762, 761), (705, 706, 748, 747), (692, 693, 735, 734), (720, 721, 763, 762), (706, 707, 749, 748), (693, 694, 736, 735), (721, 722, 764, 763), (708, 709, 751, 750), (694, 695, 737, 736), (722, 723, 765, 764), (709, 710, 752, 751), (695, 696, 738, 737), (723, 724, 766, 765), (710, 711, 753, 752), (696, 697, 739, 738), (707, 724, 766, 749), (711, 712, 754, 753), (697, 698, 740, 739), (725, 708, 750, 767), (712, 713, 755, 754), (698, 699, 741, 740), (726, 725, 767, 768), (727, 686, 728), (713, 714, 756, 755), (699, 700, 742, 741), (70, 726, 768), (686, 687, 729, 728), (714, 715, 757, 756), (700, 701, 743, 742), (687, 688, 730, 729), (715, 716, 758, 757), (701, 702, 744, 743), (688, 689, 731, 730), (716, 717, 759, 758), (702, 703, 745, 744), (740, 741, 782, 781), (768, 767, 808, 809), (727, 728, 769), (755, 756, 797, 796), (741, 742, 783, 782), (70, 768, 809), (728, 729, 770, 769), (756, 757, 798, 797), (742, 743, 784, 783), (729, 730, 771, 770), (757, 758, 799, 798), (743, 744, 785, 784), (730, 731, 772, 771), (758, 759, 800, 799), (744, 745, 786, 785), (731, 732, 773, 772), (759, 760, 801, 800), (745, 746, 787, 786), (732, 733, 774, 773), (760, 761, 802, 801), (746, 747, 788, 787), (733, 734, 775, 774), (761, 762, 803, 802), (747, 748, 789, 788), (734, 735, 776, 775), (762, 763, 804, 803), (748, 749, 790, 789), (735, 736, 777, 776), (763, 764, 805, 804), (750, 751, 792, 791), (736, 737, 778, 777), (764, 765, 806, 805), (751, 752, 793, 792), (737, 738, 779, 778), (765, 766, 807, 806), (752, 753, 794, 793), (738, 739, 780, 779), (749, 766, 807, 790), (753, 754, 795, 794), (739, 740, 781, 780), (767, 750, 791, 808), (754, 755, 796, 795), (804, 805, 821, 820), (791, 792, 815, 17), (777, 778, 8, 810), (805, 806, 25, 821), (792, 793, 18, 815), (778, 779, 9, 8), (806, 807, 26, 25), (793, 794, 19, 18), (779, 780, 811, 9), (790, 807, 26, 16), (794, 795, 816, 19), (780, 781, 812, 811), (808, 791, 17, 27), (795, 796, 20, 816), (781, 782, 10, 812), (809, 808, 27, 28), (727, 769, 0), (796, 797, 817, 20), (782, 783, 11, 10), (70, 809, 28), (769, 770, 1, 0), (797, 798, 818, 817), (783, 784, 12, 11), (770, 771, 2, 1), (798, 799, 819, 818), (784, 785, 13, 12), (771, 772, 3, 2), (799, 800, 21, 819), (785, 786, 813, 13), (772, 773, 4, 3), (800, 801, 22, 21), (786, 787, 14, 813), (773, 774, 5, 4), (801, 802, 23, 22), (787, 788, 15, 14), (774, 775, 6, 5), (802, 803, 24, 23), (788, 789, 814, 15), (775, 776, 7, 6), (803, 804, 820, 24), (789, 790, 16, 814), (776, 777, 810, 7)])
me_cube.polygons.foreach_set('use_smooth', [True] * 840)
me_cube.materials.append(mat_material)
me_cube.use_remesh_preserve_volume = False
me_cube.use_remesh_preserve_attributes = False
me_cube.use_mirror_vertex_groups = False
me_cube.update()

# ---- objects
ob_cube = bpy.data.objects.new('Cube', me_cube)
ob_lamp = bpy.data.objects.new('Lamp', light_lamp)
ob_camera = bpy.data.objects.new('Camera', cam_camera)

# ---- transforms, parenting, visibility, modifiers, constraints
ob_cube.location = (0.0, 0.0, 0.0)
ob_cube.lock_rotations_4d = False
ob_cube.empty_display_type = 'ARROWS'
ob_cube.lineart.crease_threshold = 0.0
ob_lamp.location = (4.076, 1.005, 5.904)
ob_lamp.rotation_euler = (0.6503, 0.05522, 1.866)
ob_lamp.lock_rotations_4d = False
ob_lamp.empty_display_type = 'ARROWS'
ob_lamp.color = (0.0, 0.0, 0.0, 0.0)
ob_lamp.lineart.crease_threshold = 0.0
ob_camera.location = (7.481, -6.508, 5.344)
ob_camera.rotation_euler = (1.109, 0.0, 0.8149)
ob_camera.lock_rotations_4d = False
ob_camera.empty_display_type = 'ARROWS'
ob_camera.color = (0.0, 0.0, 0.0, 0.0)
ob_camera.display_type = 'WIRE'
ob_camera.lineart.crease_threshold = 0.0

# ---- collection membership
col_collection_1.objects.link(ob_cube)
col_collection_1.objects.link(ob_lamp)
col_collection_1.objects.link(ob_camera)

# ---- scene / render settings (as saved in the file)
scene.camera = ob_camera
scene.frame_start = 1; scene.frame_end = 250; scene.frame_set(1)
scene.render.engine = 'BLENDER_EEVEE_NEXT'
scene.render.resolution_percentage = 50
scene.render.dither_intensity = 0.0
scene.cycles.use_denoising = False
scene.cycles.samples = 128
scene.cycles.sampling_pattern = 'TABULATED_SOBOL'
scene.cycles.use_adaptive_sampling = False
scene.cycles.use_light_tree = False
scene.cycles.blur_glossy = 0.0
scene.cycles.sample_clamp_indirect = 0.0
scene.view_settings.view_transform = 'Standard'
bpy.context.view_layer.update()
